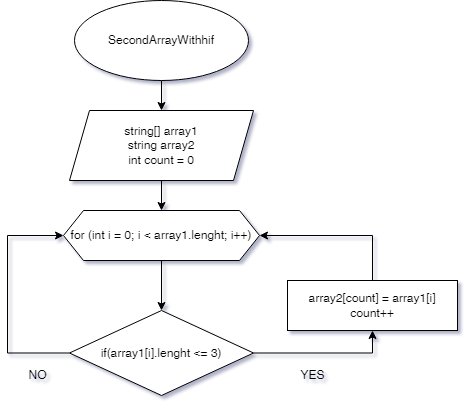

The diagram above was exported from draw.io. Its source (the exported page's mxGraphModel, read from the mxfile embedded in the PNG):
<mxGraphModel dx="1038" dy="575" grid="1" gridSize="10" guides="1" tooltips="1" connect="1" arrows="1" fold="1" page="1" pageScale="1" pageWidth="827" pageHeight="1169" background="#FFFFFF" math="0" shadow="1">
  <root>
    <mxCell id="0" />
    <mxCell id="1" parent="0" />
    <mxCell id="eGESFkYzbS5KH16sWCvL-3" value="" style="edgeStyle=orthogonalEdgeStyle;rounded=0;orthogonalLoop=1;jettySize=auto;html=1;" edge="1" parent="1" source="eGESFkYzbS5KH16sWCvL-1" target="eGESFkYzbS5KH16sWCvL-2">
      <mxGeometry relative="1" as="geometry" />
    </mxCell>
    <mxCell id="eGESFkYzbS5KH16sWCvL-1" value="SecondArrayWithhif" style="ellipse;whiteSpace=wrap;html=1;" vertex="1" parent="1">
      <mxGeometry x="327" y="220" width="174" height="80" as="geometry" />
    </mxCell>
    <mxCell id="eGESFkYzbS5KH16sWCvL-9" value="" style="edgeStyle=orthogonalEdgeStyle;rounded=0;orthogonalLoop=1;jettySize=auto;html=1;" edge="1" parent="1" source="eGESFkYzbS5KH16sWCvL-2" target="eGESFkYzbS5KH16sWCvL-8">
      <mxGeometry relative="1" as="geometry" />
    </mxCell>
    <mxCell id="eGESFkYzbS5KH16sWCvL-2" value="string[] array1&lt;br&gt;string array2&lt;br&gt;int count = 0" style="shape=parallelogram;perimeter=parallelogramPerimeter;whiteSpace=wrap;html=1;fixedSize=1;" vertex="1" parent="1">
      <mxGeometry x="322" y="330" width="184" height="70" as="geometry" />
    </mxCell>
    <mxCell id="eGESFkYzbS5KH16sWCvL-11" value="" style="edgeStyle=orthogonalEdgeStyle;rounded=0;orthogonalLoop=1;jettySize=auto;html=1;" edge="1" parent="1" source="eGESFkYzbS5KH16sWCvL-8" target="eGESFkYzbS5KH16sWCvL-10">
      <mxGeometry relative="1" as="geometry" />
    </mxCell>
    <mxCell id="eGESFkYzbS5KH16sWCvL-8" value="for (int i = 0; i &amp;lt; array1.lenght; i++)" style="shape=hexagon;perimeter=hexagonPerimeter2;whiteSpace=wrap;html=1;fixedSize=1;" vertex="1" parent="1">
      <mxGeometry x="316" y="430" width="196" height="50" as="geometry" />
    </mxCell>
    <mxCell id="eGESFkYzbS5KH16sWCvL-12" style="edgeStyle=orthogonalEdgeStyle;rounded=0;orthogonalLoop=1;jettySize=auto;html=1;entryX=0;entryY=0.5;entryDx=0;entryDy=0;exitX=0;exitY=0.5;exitDx=0;exitDy=0;" edge="1" parent="1" source="eGESFkYzbS5KH16sWCvL-10" target="eGESFkYzbS5KH16sWCvL-8">
      <mxGeometry relative="1" as="geometry">
        <Array as="points">
          <mxPoint x="260" y="573" />
          <mxPoint x="260" y="455" />
        </Array>
      </mxGeometry>
    </mxCell>
    <mxCell id="eGESFkYzbS5KH16sWCvL-15" value="" style="edgeStyle=orthogonalEdgeStyle;rounded=0;orthogonalLoop=1;jettySize=auto;html=1;" edge="1" parent="1" source="eGESFkYzbS5KH16sWCvL-10" target="eGESFkYzbS5KH16sWCvL-14">
      <mxGeometry relative="1" as="geometry">
        <Array as="points">
          <mxPoint x="625" y="573" />
        </Array>
      </mxGeometry>
    </mxCell>
    <mxCell id="eGESFkYzbS5KH16sWCvL-10" value="if(array1[i].lenght &amp;lt;= 3)" style="rhombus;whiteSpace=wrap;html=1;" vertex="1" parent="1">
      <mxGeometry x="322" y="530" width="184" height="85" as="geometry" />
    </mxCell>
    <mxCell id="eGESFkYzbS5KH16sWCvL-16" style="edgeStyle=orthogonalEdgeStyle;rounded=0;orthogonalLoop=1;jettySize=auto;html=1;entryX=1;entryY=0.5;entryDx=0;entryDy=0;exitX=0.5;exitY=0;exitDx=0;exitDy=0;" edge="1" parent="1" source="eGESFkYzbS5KH16sWCvL-14" target="eGESFkYzbS5KH16sWCvL-8">
      <mxGeometry relative="1" as="geometry">
        <Array as="points">
          <mxPoint x="625" y="455" />
        </Array>
      </mxGeometry>
    </mxCell>
    <mxCell id="eGESFkYzbS5KH16sWCvL-14" value="array2[count] = array1[i]&lt;br&gt;count++" style="whiteSpace=wrap;html=1;" vertex="1" parent="1">
      <mxGeometry x="540" y="500" width="170" height="50" as="geometry" />
    </mxCell>
    <mxCell id="eGESFkYzbS5KH16sWCvL-17" value="YES" style="text;html=1;align=center;verticalAlign=middle;resizable=0;points=[];autosize=1;strokeColor=none;fillColor=none;" vertex="1" parent="1">
      <mxGeometry x="540" y="580" width="50" height="30" as="geometry" />
    </mxCell>
    <mxCell id="eGESFkYzbS5KH16sWCvL-18" value="NO" style="text;html=1;align=center;verticalAlign=middle;resizable=0;points=[];autosize=1;strokeColor=none;fillColor=none;" vertex="1" parent="1">
      <mxGeometry x="270" y="580" width="40" height="30" as="geometry" />
    </mxCell>
  </root>
</mxGraphModel>